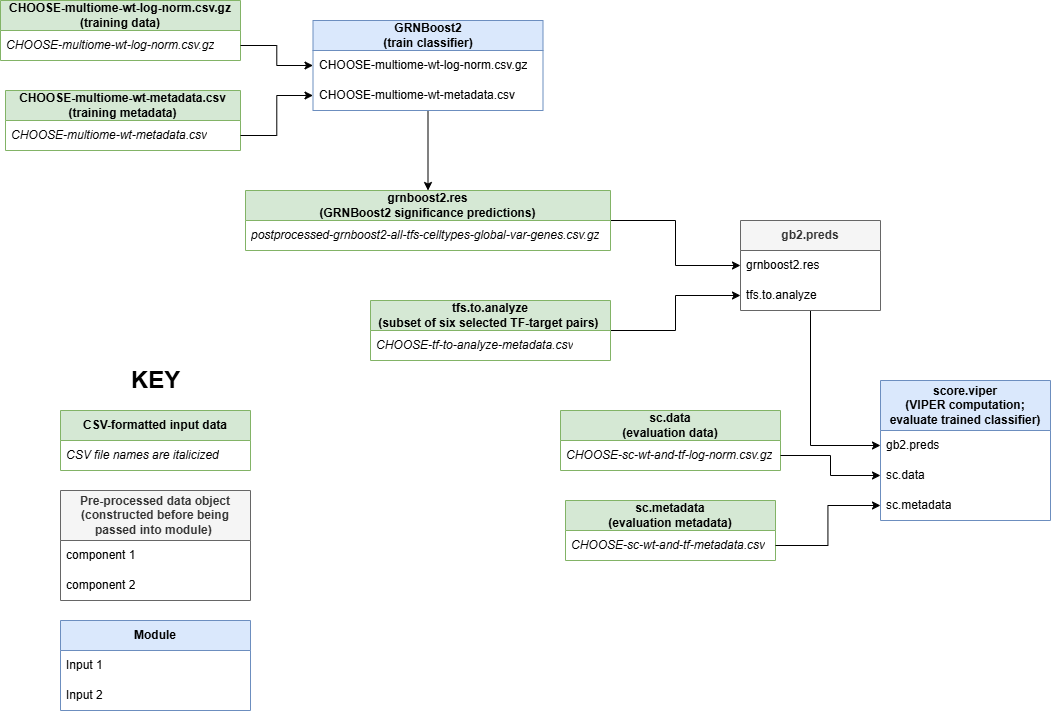

The diagram above was exported from draw.io. Its source (the exported page's mxGraphModel, read from the mxfile embedded in the PNG):
<mxGraphModel dx="2020" dy="1193" grid="1" gridSize="10" guides="1" tooltips="1" connect="1" arrows="1" fold="1" page="1" pageScale="1" pageWidth="1100" pageHeight="850" math="0" shadow="0">
  <root>
    <mxCell id="0" />
    <mxCell id="1" parent="0" />
    <mxCell id="kzoJQLdrrw_tfq1VsIlU-1" value="&lt;b&gt;score.viper&lt;/b&gt;&lt;div&gt;&lt;b&gt;(VIPER computation; evaluate trained classifier)&lt;/b&gt;&lt;/div&gt;" style="swimlane;fontStyle=0;childLayout=stackLayout;horizontal=1;startSize=50;horizontalStack=0;resizeParent=1;resizeParentMax=0;resizeLast=0;collapsible=1;marginBottom=0;whiteSpace=wrap;html=1;fillColor=#dae8fc;strokeColor=#6c8ebf;" parent="1" vertex="1">
      <mxGeometry x="910" y="430" width="170" height="140" as="geometry" />
    </mxCell>
    <mxCell id="kzoJQLdrrw_tfq1VsIlU-2" value="gb2.preds" style="text;strokeColor=none;fillColor=none;align=left;verticalAlign=middle;spacingLeft=4;spacingRight=4;overflow=hidden;points=[[0,0.5],[1,0.5]];portConstraint=eastwest;rotatable=0;whiteSpace=wrap;html=1;" parent="kzoJQLdrrw_tfq1VsIlU-1" vertex="1">
      <mxGeometry y="50" width="170" height="30" as="geometry" />
    </mxCell>
    <mxCell id="kzoJQLdrrw_tfq1VsIlU-3" value="sc.data" style="text;strokeColor=none;fillColor=none;align=left;verticalAlign=middle;spacingLeft=4;spacingRight=4;overflow=hidden;points=[[0,0.5],[1,0.5]];portConstraint=eastwest;rotatable=0;whiteSpace=wrap;html=1;" parent="kzoJQLdrrw_tfq1VsIlU-1" vertex="1">
      <mxGeometry y="80" width="170" height="30" as="geometry" />
    </mxCell>
    <mxCell id="kzoJQLdrrw_tfq1VsIlU-4" value="sc.metadata" style="text;strokeColor=none;fillColor=none;align=left;verticalAlign=middle;spacingLeft=4;spacingRight=4;overflow=hidden;points=[[0,0.5],[1,0.5]];portConstraint=eastwest;rotatable=0;whiteSpace=wrap;html=1;" parent="kzoJQLdrrw_tfq1VsIlU-1" vertex="1">
      <mxGeometry y="110" width="170" height="30" as="geometry" />
    </mxCell>
    <mxCell id="kzoJQLdrrw_tfq1VsIlU-9" style="edgeStyle=orthogonalEdgeStyle;rounded=0;orthogonalLoop=1;jettySize=auto;html=1;entryX=0;entryY=0.5;entryDx=0;entryDy=0;" parent="1" source="kzoJQLdrrw_tfq1VsIlU-5" target="kzoJQLdrrw_tfq1VsIlU-2" edge="1">
      <mxGeometry relative="1" as="geometry" />
    </mxCell>
    <mxCell id="kzoJQLdrrw_tfq1VsIlU-5" value="&lt;b&gt;gb2.preds&lt;/b&gt;" style="swimlane;fontStyle=0;childLayout=stackLayout;horizontal=1;startSize=30;horizontalStack=0;resizeParent=1;resizeParentMax=0;resizeLast=0;collapsible=1;marginBottom=0;whiteSpace=wrap;html=1;fillColor=#f5f5f5;fontColor=#333333;strokeColor=#666666;" parent="1" vertex="1">
      <mxGeometry x="770" y="270" width="140" height="90" as="geometry" />
    </mxCell>
    <mxCell id="kzoJQLdrrw_tfq1VsIlU-6" value="grnboost2.res" style="text;strokeColor=none;fillColor=none;align=left;verticalAlign=middle;spacingLeft=4;spacingRight=4;overflow=hidden;points=[[0,0.5],[1,0.5]];portConstraint=eastwest;rotatable=0;whiteSpace=wrap;html=1;" parent="kzoJQLdrrw_tfq1VsIlU-5" vertex="1">
      <mxGeometry y="30" width="140" height="30" as="geometry" />
    </mxCell>
    <mxCell id="kzoJQLdrrw_tfq1VsIlU-7" value="tfs.to.analyze" style="text;strokeColor=none;fillColor=none;align=left;verticalAlign=middle;spacingLeft=4;spacingRight=4;overflow=hidden;points=[[0,0.5],[1,0.5]];portConstraint=eastwest;rotatable=0;whiteSpace=wrap;html=1;" parent="kzoJQLdrrw_tfq1VsIlU-5" vertex="1">
      <mxGeometry y="60" width="140" height="30" as="geometry" />
    </mxCell>
    <mxCell id="kzoJQLdrrw_tfq1VsIlU-14" style="edgeStyle=orthogonalEdgeStyle;rounded=0;orthogonalLoop=1;jettySize=auto;html=1;entryX=0;entryY=0.5;entryDx=0;entryDy=0;" parent="1" source="kzoJQLdrrw_tfq1VsIlU-10" target="kzoJQLdrrw_tfq1VsIlU-6" edge="1">
      <mxGeometry relative="1" as="geometry" />
    </mxCell>
    <mxCell id="kzoJQLdrrw_tfq1VsIlU-10" value="&lt;b&gt;grnboost2.res&lt;/b&gt;&lt;div&gt;&lt;b&gt;(GRNBoost2 significance predictions)&lt;/b&gt;&lt;/div&gt;" style="swimlane;fontStyle=0;childLayout=stackLayout;horizontal=1;startSize=30;horizontalStack=0;resizeParent=1;resizeParentMax=0;resizeLast=0;collapsible=1;marginBottom=0;whiteSpace=wrap;html=1;fillColor=#d5e8d4;strokeColor=#82b366;" parent="1" vertex="1">
      <mxGeometry x="275" y="240" width="365" height="60" as="geometry" />
    </mxCell>
    <mxCell id="kzoJQLdrrw_tfq1VsIlU-11" value="postprocessed-grnboost2-all-tfs-celltypes-global-var-genes.csv.gz" style="text;strokeColor=none;fillColor=none;align=left;verticalAlign=middle;spacingLeft=4;spacingRight=4;overflow=hidden;points=[[0,0.5],[1,0.5]];portConstraint=eastwest;rotatable=0;whiteSpace=wrap;html=1;fontStyle=2" parent="kzoJQLdrrw_tfq1VsIlU-10" vertex="1">
      <mxGeometry y="30" width="365" height="30" as="geometry" />
    </mxCell>
    <mxCell id="kzoJQLdrrw_tfq1VsIlU-16" value="&lt;b&gt;sc.data&lt;/b&gt;&lt;div&gt;&lt;b&gt;(evaluation data)&lt;/b&gt;&lt;/div&gt;" style="swimlane;fontStyle=0;childLayout=stackLayout;horizontal=1;startSize=30;horizontalStack=0;resizeParent=1;resizeParentMax=0;resizeLast=0;collapsible=1;marginBottom=0;whiteSpace=wrap;html=1;fillColor=#d5e8d4;strokeColor=#82b366;" parent="1" vertex="1">
      <mxGeometry x="590" y="460" width="220" height="60" as="geometry" />
    </mxCell>
    <UserObject label="CHOOSE-sc-wt-and-tf-log-norm.csv.gz" link="CHOOSE-sc-wt-and-tf-log-norm.csv.gz" id="kzoJQLdrrw_tfq1VsIlU-17">
      <mxCell style="text;strokeColor=none;fillColor=none;align=left;verticalAlign=middle;spacingLeft=4;spacingRight=4;overflow=hidden;points=[[0,0.5],[1,0.5]];portConstraint=eastwest;rotatable=0;whiteSpace=wrap;html=1;fontStyle=2" parent="kzoJQLdrrw_tfq1VsIlU-16" vertex="1">
        <mxGeometry y="30" width="220" height="30" as="geometry" />
      </mxCell>
    </UserObject>
    <mxCell id="kzoJQLdrrw_tfq1VsIlU-21" value="&lt;b&gt;sc.metadata&lt;/b&gt;&lt;div&gt;&lt;b&gt;(evaluation metadata)&lt;/b&gt;&lt;/div&gt;" style="swimlane;fontStyle=0;childLayout=stackLayout;horizontal=1;startSize=30;horizontalStack=0;resizeParent=1;resizeParentMax=0;resizeLast=0;collapsible=1;marginBottom=0;whiteSpace=wrap;html=1;fillColor=#d5e8d4;strokeColor=#82b366;" parent="1" vertex="1">
      <mxGeometry x="595" y="550" width="210" height="60" as="geometry" />
    </mxCell>
    <UserObject label="CHOOSE-sc-wt-and-tf-metadata.csv" link="CHOOSE-sc-wt-and-tf-metadata.csv" id="kzoJQLdrrw_tfq1VsIlU-22">
      <mxCell style="text;strokeColor=none;fillColor=none;align=left;verticalAlign=middle;spacingLeft=4;spacingRight=4;overflow=hidden;points=[[0,0.5],[1,0.5]];portConstraint=eastwest;rotatable=0;whiteSpace=wrap;html=1;fontStyle=2" parent="kzoJQLdrrw_tfq1VsIlU-21" vertex="1">
        <mxGeometry y="30" width="210" height="30" as="geometry" />
      </mxCell>
    </UserObject>
    <mxCell id="kzoJQLdrrw_tfq1VsIlU-30" style="edgeStyle=orthogonalEdgeStyle;rounded=0;orthogonalLoop=1;jettySize=auto;html=1;entryX=0;entryY=0.5;entryDx=0;entryDy=0;" parent="1" source="kzoJQLdrrw_tfq1VsIlU-26" target="kzoJQLdrrw_tfq1VsIlU-7" edge="1">
      <mxGeometry relative="1" as="geometry" />
    </mxCell>
    <mxCell id="kzoJQLdrrw_tfq1VsIlU-26" value="&lt;b&gt;tfs.to.analyze&lt;/b&gt;&lt;div&gt;&lt;b&gt;(subset of six selected TF-target pairs)&amp;nbsp;&lt;/b&gt;&lt;/div&gt;" style="swimlane;fontStyle=0;childLayout=stackLayout;horizontal=1;startSize=30;horizontalStack=0;resizeParent=1;resizeParentMax=0;resizeLast=0;collapsible=1;marginBottom=0;whiteSpace=wrap;html=1;fillColor=#d5e8d4;strokeColor=#82b366;" parent="1" vertex="1">
      <mxGeometry x="400" y="350" width="240" height="60" as="geometry" />
    </mxCell>
    <UserObject label="CHOOSE-tf-to-analyze-metadata.csv" link="CHOOSE-tf-to-analyze-metadata.csv" id="kzoJQLdrrw_tfq1VsIlU-27">
      <mxCell style="text;strokeColor=none;fillColor=none;align=left;verticalAlign=middle;spacingLeft=4;spacingRight=4;overflow=hidden;points=[[0,0.5],[1,0.5]];portConstraint=eastwest;rotatable=0;whiteSpace=wrap;html=1;fontStyle=2" parent="kzoJQLdrrw_tfq1VsIlU-26" vertex="1">
        <mxGeometry y="30" width="240" height="30" as="geometry" />
      </mxCell>
    </UserObject>
    <mxCell id="kzoJQLdrrw_tfq1VsIlU-37" style="edgeStyle=orthogonalEdgeStyle;rounded=0;orthogonalLoop=1;jettySize=auto;html=1;entryX=0.5;entryY=0;entryDx=0;entryDy=0;" parent="1" source="kzoJQLdrrw_tfq1VsIlU-33" target="kzoJQLdrrw_tfq1VsIlU-10" edge="1">
      <mxGeometry relative="1" as="geometry" />
    </mxCell>
    <mxCell id="kzoJQLdrrw_tfq1VsIlU-33" value="&lt;b&gt;GRNBoost2&lt;/b&gt;&lt;div&gt;&lt;b&gt;(train classifier)&lt;/b&gt;&lt;/div&gt;" style="swimlane;fontStyle=0;childLayout=stackLayout;horizontal=1;startSize=30;horizontalStack=0;resizeParent=1;resizeParentMax=0;resizeLast=0;collapsible=1;marginBottom=0;whiteSpace=wrap;html=1;fillColor=#dae8fc;strokeColor=#6c8ebf;" parent="1" vertex="1">
      <mxGeometry x="342.5" y="70" width="230" height="90" as="geometry" />
    </mxCell>
    <mxCell id="kzoJQLdrrw_tfq1VsIlU-34" value="CHOOSE-multiome-wt-log-norm.csv.gz" style="text;strokeColor=none;fillColor=none;align=left;verticalAlign=middle;spacingLeft=4;spacingRight=4;overflow=hidden;points=[[0,0.5],[1,0.5]];portConstraint=eastwest;rotatable=0;whiteSpace=wrap;html=1;" parent="kzoJQLdrrw_tfq1VsIlU-33" vertex="1">
      <mxGeometry y="30" width="230" height="30" as="geometry" />
    </mxCell>
    <UserObject label="CHOOSE-multiome-wt-metadata.csv" link="CHOOSE-multiome-wt-log-norm.csv.gz" id="kzoJQLdrrw_tfq1VsIlU-35">
      <mxCell style="text;strokeColor=none;fillColor=none;align=left;verticalAlign=middle;spacingLeft=4;spacingRight=4;overflow=hidden;points=[[0,0.5],[1,0.5]];portConstraint=eastwest;rotatable=0;whiteSpace=wrap;html=1;" parent="kzoJQLdrrw_tfq1VsIlU-33" vertex="1">
        <mxGeometry y="60" width="230" height="30" as="geometry" />
      </mxCell>
    </UserObject>
    <mxCell id="kzoJQLdrrw_tfq1VsIlU-38" value="&lt;span style=&quot;text-align: left;&quot;&gt;&lt;b&gt;CHOOSE-multiome-wt-metadata.csv&lt;/b&gt;&lt;/span&gt;&lt;div&gt;&lt;span style=&quot;text-align: left;&quot;&gt;&lt;b&gt;(training metadata)&lt;/b&gt;&lt;/span&gt;&lt;/div&gt;" style="swimlane;fontStyle=0;childLayout=stackLayout;horizontal=1;startSize=30;horizontalStack=0;resizeParent=1;resizeParentMax=0;resizeLast=0;collapsible=1;marginBottom=0;whiteSpace=wrap;html=1;fillColor=#d5e8d4;strokeColor=#82b366;" parent="1" vertex="1">
      <mxGeometry x="35" y="140" width="235" height="60" as="geometry" />
    </mxCell>
    <mxCell id="kzoJQLdrrw_tfq1VsIlU-39" value="&lt;i&gt;CHOOSE-multiome-wt-metadata.csv&lt;/i&gt;" style="text;strokeColor=none;fillColor=none;align=left;verticalAlign=middle;spacingLeft=4;spacingRight=4;overflow=hidden;points=[[0,0.5],[1,0.5]];portConstraint=eastwest;rotatable=0;whiteSpace=wrap;html=1;" parent="kzoJQLdrrw_tfq1VsIlU-38" vertex="1">
      <mxGeometry y="30" width="235" height="30" as="geometry" />
    </mxCell>
    <mxCell id="kzoJQLdrrw_tfq1VsIlU-42" value="&lt;b&gt;CHOOSE-multiome-wt-log-norm.csv.gz&lt;/b&gt;&lt;div&gt;&lt;b&gt;(training data)&lt;/b&gt;&lt;/div&gt;" style="swimlane;fontStyle=0;childLayout=stackLayout;horizontal=1;startSize=30;horizontalStack=0;resizeParent=1;resizeParentMax=0;resizeLast=0;collapsible=1;marginBottom=0;whiteSpace=wrap;html=1;fillColor=#d5e8d4;strokeColor=#82b366;" parent="1" vertex="1">
      <mxGeometry x="30" y="50" width="240" height="60" as="geometry" />
    </mxCell>
    <UserObject label="&lt;i&gt;CHOOSE-multiome-wt-log-norm.csv.gz&lt;/i&gt;" link="CHOOSE-multiome-wt-metadata.csv" id="kzoJQLdrrw_tfq1VsIlU-43">
      <mxCell style="text;strokeColor=none;fillColor=none;align=left;verticalAlign=middle;spacingLeft=4;spacingRight=4;overflow=hidden;points=[[0,0.5],[1,0.5]];portConstraint=eastwest;rotatable=0;whiteSpace=wrap;html=1;" parent="kzoJQLdrrw_tfq1VsIlU-42" vertex="1">
        <mxGeometry y="30" width="240" height="30" as="geometry" />
      </mxCell>
    </UserObject>
    <mxCell id="kzoJQLdrrw_tfq1VsIlU-51" style="edgeStyle=orthogonalEdgeStyle;rounded=0;orthogonalLoop=1;jettySize=auto;html=1;exitX=1;exitY=0.5;exitDx=0;exitDy=0;entryX=0;entryY=0.5;entryDx=0;entryDy=0;" parent="1" source="kzoJQLdrrw_tfq1VsIlU-43" target="kzoJQLdrrw_tfq1VsIlU-34" edge="1">
      <mxGeometry relative="1" as="geometry" />
    </mxCell>
    <mxCell id="kzoJQLdrrw_tfq1VsIlU-53" style="edgeStyle=orthogonalEdgeStyle;rounded=0;orthogonalLoop=1;jettySize=auto;html=1;exitX=1;exitY=0.5;exitDx=0;exitDy=0;entryX=0;entryY=0.5;entryDx=0;entryDy=0;" parent="1" source="kzoJQLdrrw_tfq1VsIlU-22" target="kzoJQLdrrw_tfq1VsIlU-4" edge="1">
      <mxGeometry relative="1" as="geometry" />
    </mxCell>
    <mxCell id="kzoJQLdrrw_tfq1VsIlU-55" style="edgeStyle=orthogonalEdgeStyle;rounded=0;orthogonalLoop=1;jettySize=auto;html=1;exitX=1;exitY=0.5;exitDx=0;exitDy=0;entryX=0;entryY=0.5;entryDx=0;entryDy=0;" parent="1" source="kzoJQLdrrw_tfq1VsIlU-17" target="kzoJQLdrrw_tfq1VsIlU-3" edge="1">
      <mxGeometry relative="1" as="geometry" />
    </mxCell>
    <mxCell id="kzoJQLdrrw_tfq1VsIlU-56" style="edgeStyle=orthogonalEdgeStyle;rounded=0;orthogonalLoop=1;jettySize=auto;html=1;exitX=1;exitY=0.5;exitDx=0;exitDy=0;entryX=0;entryY=0.5;entryDx=0;entryDy=0;" parent="1" source="kzoJQLdrrw_tfq1VsIlU-39" target="kzoJQLdrrw_tfq1VsIlU-35" edge="1">
      <mxGeometry relative="1" as="geometry" />
    </mxCell>
    <mxCell id="edqrMof1tkDc5StBPIoi-1" value="&lt;b&gt;Module&lt;/b&gt;" style="swimlane;fontStyle=0;childLayout=stackLayout;horizontal=1;startSize=30;horizontalStack=0;resizeParent=1;resizeParentMax=0;resizeLast=0;collapsible=1;marginBottom=0;whiteSpace=wrap;html=1;fillColor=#dae8fc;strokeColor=#6c8ebf;" vertex="1" parent="1">
      <mxGeometry x="90" y="670" width="190" height="90" as="geometry" />
    </mxCell>
    <mxCell id="edqrMof1tkDc5StBPIoi-2" value="Input 1" style="text;strokeColor=none;fillColor=none;align=left;verticalAlign=middle;spacingLeft=4;spacingRight=4;overflow=hidden;points=[[0,0.5],[1,0.5]];portConstraint=eastwest;rotatable=0;whiteSpace=wrap;html=1;" vertex="1" parent="edqrMof1tkDc5StBPIoi-1">
      <mxGeometry y="30" width="190" height="30" as="geometry" />
    </mxCell>
    <UserObject label="Input 2" link="CHOOSE-multiome-wt-log-norm.csv.gz" id="edqrMof1tkDc5StBPIoi-3">
      <mxCell style="text;strokeColor=none;fillColor=none;align=left;verticalAlign=middle;spacingLeft=4;spacingRight=4;overflow=hidden;points=[[0,0.5],[1,0.5]];portConstraint=eastwest;rotatable=0;whiteSpace=wrap;html=1;" vertex="1" parent="edqrMof1tkDc5StBPIoi-1">
        <mxGeometry y="60" width="190" height="30" as="geometry" />
      </mxCell>
    </UserObject>
    <mxCell id="edqrMof1tkDc5StBPIoi-4" value="&lt;b&gt;CSV-formatted input data&lt;/b&gt;" style="swimlane;fontStyle=0;childLayout=stackLayout;horizontal=1;startSize=30;horizontalStack=0;resizeParent=1;resizeParentMax=0;resizeLast=0;collapsible=1;marginBottom=0;whiteSpace=wrap;html=1;fillColor=#d5e8d4;strokeColor=#82b366;" vertex="1" parent="1">
      <mxGeometry x="90" y="460" width="190" height="60" as="geometry" />
    </mxCell>
    <UserObject label="CSV file names are italicized" link="CHOOSE-sc-wt-and-tf-log-norm.csv.gz" id="edqrMof1tkDc5StBPIoi-5">
      <mxCell style="text;strokeColor=none;fillColor=none;align=left;verticalAlign=middle;spacingLeft=4;spacingRight=4;overflow=hidden;points=[[0,0.5],[1,0.5]];portConstraint=eastwest;rotatable=0;whiteSpace=wrap;html=1;fontStyle=2" vertex="1" parent="edqrMof1tkDc5StBPIoi-4">
        <mxGeometry y="30" width="190" height="30" as="geometry" />
      </mxCell>
    </UserObject>
    <mxCell id="edqrMof1tkDc5StBPIoi-6" value="&lt;b&gt;Pre-processed data object&lt;/b&gt;&lt;br&gt;&lt;div&gt;&lt;b&gt;(constructed before being passed into module)&amp;nbsp;&lt;/b&gt;&lt;/div&gt;" style="swimlane;fontStyle=0;childLayout=stackLayout;horizontal=1;startSize=50;horizontalStack=0;resizeParent=1;resizeParentMax=0;resizeLast=0;collapsible=1;marginBottom=0;whiteSpace=wrap;html=1;fillColor=#f5f5f5;fontColor=#333333;strokeColor=#666666;" vertex="1" parent="1">
      <mxGeometry x="90" y="540" width="190" height="110" as="geometry" />
    </mxCell>
    <mxCell id="edqrMof1tkDc5StBPIoi-7" value="component 1" style="text;strokeColor=none;fillColor=none;align=left;verticalAlign=middle;spacingLeft=4;spacingRight=4;overflow=hidden;points=[[0,0.5],[1,0.5]];portConstraint=eastwest;rotatable=0;whiteSpace=wrap;html=1;" vertex="1" parent="edqrMof1tkDc5StBPIoi-6">
      <mxGeometry y="50" width="190" height="30" as="geometry" />
    </mxCell>
    <mxCell id="edqrMof1tkDc5StBPIoi-8" value="component 2" style="text;strokeColor=none;fillColor=none;align=left;verticalAlign=middle;spacingLeft=4;spacingRight=4;overflow=hidden;points=[[0,0.5],[1,0.5]];portConstraint=eastwest;rotatable=0;whiteSpace=wrap;html=1;" vertex="1" parent="edqrMof1tkDc5StBPIoi-6">
      <mxGeometry y="80" width="190" height="30" as="geometry" />
    </mxCell>
    <mxCell id="edqrMof1tkDc5StBPIoi-10" value="&lt;b&gt;&lt;font style=&quot;font-size: 24px;&quot;&gt;KEY&lt;/font&gt;&lt;/b&gt;" style="text;html=1;align=center;verticalAlign=middle;resizable=0;points=[];autosize=1;strokeColor=none;fillColor=none;" vertex="1" parent="1">
      <mxGeometry x="150" y="410" width="70" height="40" as="geometry" />
    </mxCell>
  </root>
</mxGraphModel>